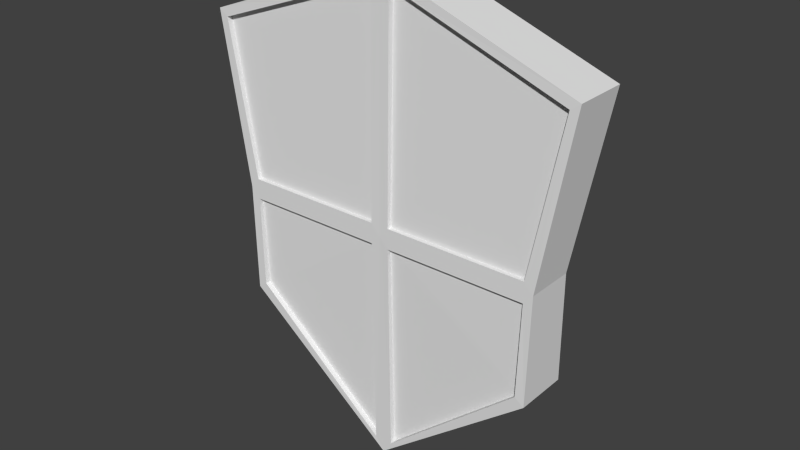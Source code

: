 # Source: Token.blend  (saved by Blender 2.74.0; exported with 4.5.12 LTS)
import bpy
from mathutils import Matrix  # noqa: F401  (used for matrix-valued properties, if any)

bpy.ops.wm.read_factory_settings(use_empty=True)
scene = bpy.context.scene
scene.name = 'Scene'

# ---- collections
col_collection_1 = bpy.data.collections.new('Collection 1'); scene.collection.children.link(col_collection_1)

# ---- materials (node trees are filled in below, after node groups)
mat_material = bpy.data.materials.new('Material')
mat_material.alpha_threshold = 0.0
mat_material.use_transparent_shadow = False
mat_material.roughness = 0.5
mat_material.line_color = (0.0, 0.0, 0.0, 1.0)

# ---- material node trees

# ---- world
world_world = bpy.data.worlds.new('World'); scene.world = world_world
world_world.color = (0.05088, 0.05088, 0.05088)
world_world.use_sun_shadow = False
world_world.sun_shadow_jitter_overblur = 0.0
world_world.cycles.sampling_method = 'MANUAL'
world_world.cycles.sample_map_resolution = 256

# ---- meshes
me_cube = bpy.data.meshes.new('Cube')
me_cube.from_pydata([(0.8516, 0.1242, -0.3111), (0.8516, -0.1638, -0.3111), (1.021, 0.1358, 1.185), (1.021, -0.1522, 1.185), (0.8639, 0.09987, 0.2761), (0.8639, -0.1612, 0.2761), (0.8139, -0.1612, 0.3307), (0.9705, -0.1537, 1.149), (0.05, -0.1456, 1.479), (0.05, -0.1612, 0.3307), (0.8016, -0.1651, -0.2748), (0.05, -0.1456, -0.927), (0.05, -0.1612, 0.2215), (0.8139, -0.1612, 0.2215), (0.8139, 0.09987, 0.3307), (0.9705, 0.1343, 1.149), (0.05, 0.1424, 1.479), (0.05, 0.09987, 0.3307), (0.8016, 0.1229, -0.2748), (0.05, 0.1424, -0.927), (0.8139, 0.09987, 0.2215), (0.05, 0.09987, 0.2215), (0.8139, 0.07811, 0.3307), (0.9705, 0.1043, 1.149), (0.05, 0.1124, 1.479), (0.05, 0.07811, 0.3307), (0.8016, 0.09294, -0.2748), (0.05, 0.1124, -0.927), (0.8139, 0.07811, 0.2215), (0.05, 0.07811, 0.2215), (0.8139, -0.1395, 0.3307), (0.9705, -0.1237, 1.149), (0.05, -0.1156, 1.479), (0.05, -0.1395, 0.3307), (0.8016, -0.1351, -0.2748), (0.05, -0.1156, -0.927), (0.05, -0.1395, 0.2215), (0.8139, -0.1395, 0.2215), (-0.8516, 0.1242, -0.3111), (-0.8516, -0.1638, -0.3111), (-1.021, 0.1358, 1.185), (-1.021, -0.1522, 1.185), (0.0, 0.1434, -1.0), (0.0, -0.1446, -1.0), (0.0, 0.1434, 1.552), (0.0, -0.1446, 1.552), (-0.8639, 0.09987, 0.2761), (-0.8639, -0.1612, 0.2761), (0.0, 0.09987, 0.2761), (0.0, -0.1612, 0.2761), (-0.8139, -0.1612, 0.3307), (-0.9705, -0.1537, 1.149), (-0.05, -0.1456, 1.479), (-0.05, -0.1612, 0.3307), (-0.8016, -0.1651, -0.2748), (-0.05, -0.1456, -0.927), (-0.05, -0.1612, 0.2215), (-0.8139, -0.1612, 0.2215), (-0.8139, 0.09987, 0.3307), (-0.9705, 0.1343, 1.149), (-0.05, 0.1424, 1.479), (-0.05, 0.09987, 0.3307), (-0.8016, 0.1229, -0.2748), (-0.05, 0.1424, -0.927), (-0.8139, 0.09987, 0.2215), (-0.05, 0.09987, 0.2215), (-0.8139, 0.07811, 0.3307), (-0.9705, 0.1043, 1.149), (-0.05, 0.1124, 1.479), (-0.05, 0.07811, 0.3307), (-0.8016, 0.09294, -0.2748), (-0.05, 0.1124, -0.927), (-0.8139, 0.07811, 0.2215), (-0.05, 0.07811, 0.2215), (-0.8139, -0.1395, 0.3307), (-0.9705, -0.1237, 1.149), (-0.05, -0.1156, 1.479), (-0.05, -0.1395, 0.3307), (-0.8016, -0.1351, -0.2748), (-0.05, -0.1156, -0.927), (-0.05, -0.1395, 0.2215), (-0.8139, -0.1395, 0.2215)], [], [(4, 2, 3, 5), (48, 4, 20, 21), (49, 5, 6, 9), (2, 44, 45, 3), (0, 1, 43, 42), (5, 49, 12, 13), (4, 48, 17, 14), (0, 4, 5, 1), (10, 13, 37, 34), (45, 49, 9, 8), (3, 45, 8, 7), (5, 3, 7, 6), (13, 12, 36, 37), (1, 5, 13, 10), (49, 43, 11, 12), (43, 1, 10, 11), (19, 21, 29, 27), (48, 44, 16, 17), (44, 2, 15, 16), (2, 4, 14, 15), (21, 20, 28, 29), (42, 48, 21, 19), (4, 0, 18, 20), (0, 42, 19, 18), (23, 22, 25, 24), (28, 26, 27, 29), (20, 18, 26, 28), (18, 19, 27, 26), (14, 17, 25, 22), (17, 16, 24, 25), (16, 15, 23, 24), (15, 14, 22, 23), (30, 31, 32, 33), (34, 37, 36, 35), (12, 11, 35, 36), (11, 10, 34, 35), (9, 6, 30, 33), (8, 9, 33, 32), (7, 8, 32, 31), (6, 7, 31, 30), (46, 47, 41, 40), (48, 65, 64, 46), (49, 53, 50, 47), (40, 41, 45, 44), (38, 42, 43, 39), (47, 57, 56, 49), (46, 58, 61, 48), (38, 39, 47, 46), (54, 78, 81, 57), (45, 52, 53, 49), (41, 51, 52, 45), (47, 50, 51, 41), (57, 81, 80, 56), (39, 54, 57, 47), (49, 56, 55, 43), (43, 55, 54, 39), (63, 71, 73, 65), (48, 61, 60, 44), (44, 60, 59, 40), (40, 59, 58, 46), (65, 73, 72, 64), (42, 63, 65, 48), (46, 64, 62, 38), (38, 62, 63, 42), (67, 68, 69, 66), (72, 73, 71, 70), (64, 72, 70, 62), (62, 70, 71, 63), (58, 66, 69, 61), (61, 69, 68, 60), (60, 68, 67, 59), (59, 67, 66, 58), (74, 77, 76, 75), (78, 79, 80, 81), (56, 80, 79, 55), (55, 79, 78, 54), (53, 77, 74, 50), (52, 76, 77, 53), (51, 75, 76, 52), (50, 74, 75, 51)])
_uv = me_cube.uv_layers.new(name='UVMap')
_uv.uv.foreach_set('vector', [0.9506, 0.1204, 0.9565, 0.3056, 0.8978, 0.3052, 0.8974, 0.12, 0.2025, 0.5804, 0.09181, 0.7171, 0.1069, 0.7162, 0.2047, 0.5953, 0.2603, 0.2082, 0.2603, 0.03232, 0.2714, 0.0425, 0.2714, 0.1981, 0.8561, 0.8595, 0.8561, 0.6517, 0.9147, 0.6521, 0.9147, 0.8599, 0.0004413, 0.7952, 0.0004413, 0.8538, 0.1738, 0.8499, 0.1738, 0.7912, 0.2603, 0.03232, 0.2603, 0.2082, 0.2492, 0.1981, 0.2492, 0.0425, 0.09181, 0.7171, 0.2025, 0.5804, 0.1874, 0.5813, 0.08957, 0.7022, 0.9565, 0.0008969, 0.9506, 0.1204, 0.8974, 0.12, 0.8978, 0.0004413, 0.5474, 0.4, 0.4463, 0.4008, 0.4463, 0.4052, 0.5474, 0.4061, 0.9258, 0.9115, 0.9258, 0.6517, 0.936, 0.6628, 0.936, 0.8967, 0.9588, 0.6517, 0.9588, 0.8725, 0.9483, 0.8579, 0.9484, 0.6587, 0.2603, 0.03232, 0.4454, 0.0004413, 0.4381, 0.01062, 0.2714, 0.0425, 0.7414, 0.3907, 0.7414, 0.2352, 0.737, 0.2352, 0.737, 0.3907, 0.1407, 0.03484, 0.2603, 0.03232, 0.2492, 0.0425, 0.1481, 0.04502, 0.2603, 0.2082, 0.0004413, 0.2082, 0.0153, 0.1981, 0.2492, 0.1981, 0.0004413, 0.2082, 0.1407, 0.03484, 0.1481, 0.04502, 0.0153, 0.1981, 0.9786, 0.6517, 0.9786, 0.8857, 0.9742, 0.8859, 0.9725, 0.6519, 0.2025, 0.5804, 0.0004413, 0.4169, 0.00559, 0.4342, 0.1874, 0.5813, 0.9635, 0.6377, 0.9635, 0.4169, 0.9531, 0.424, 0.953, 0.6231, 0.9716, 0.8395, 0.9716, 0.6517, 0.9597, 0.6609, 0.9628, 0.8305, 0.6019, 0.3877, 0.4463, 0.3877, 0.4463, 0.3921, 0.6019, 0.3921, 0.4045, 0.7438, 0.2025, 0.5804, 0.2047, 0.5953, 0.3865, 0.7424, 0.09181, 0.7171, 0.1864, 0.7904, 0.187, 0.7778, 0.1069, 0.7162, 0.1864, 0.7904, 0.4045, 0.7438, 0.3865, 0.7424, 0.187, 0.7778, 0.4726, 0.6044, 0.6392, 0.5725, 0.6392, 0.4169, 0.4054, 0.4169, 0.6811, 0.0004413, 0.6836, 0.1015, 0.8366, 0.2343, 0.8366, 0.0004413, 0.7669, 0.2353, 0.7652, 0.3365, 0.7713, 0.3363, 0.7713, 0.2352, 0.7221, 0.2353, 0.7221, 0.3884, 0.716, 0.3883, 0.716, 0.2352, 0.4463, 0.4116, 0.6019, 0.4116, 0.6019, 0.416, 0.4463, 0.416, 0.9763, 0.2223, 0.9763, 0.4563, 0.9702, 0.4561, 0.9718, 0.2221, 0.9749, 0.1879, 0.9749, 0.000495, 0.9688, 0.0004413, 0.9688, 0.1879, 0.6872, 0.4022, 0.6872, 0.2354, 0.6827, 0.2352, 0.6811, 0.4019, 0.6802, 0.3443, 0.5135, 0.3762, 0.4463, 0.1888, 0.6802, 0.1888, 0.7991, 0.518, 0.7965, 0.4169, 0.9521, 0.4169, 0.9521, 0.6508, 0.9926, 0.6517, 0.9926, 0.8856, 0.9865, 0.8856, 0.9881, 0.6517, 0.7361, 0.2353, 0.7361, 0.3884, 0.73, 0.3883, 0.73, 0.2352, 0.7467, 0.2352, 0.7467, 0.3907, 0.7423, 0.3907, 0.7423, 0.2352, 0.9996, 0.6518, 0.9996, 0.8856, 0.9951, 0.8856, 0.9935, 0.6517, 0.3481, 0.7912, 0.3481, 0.9787, 0.3542, 0.9787, 0.3542, 0.7913, 0.7081, 0.4019, 0.7081, 0.2352, 0.702, 0.2352, 0.7037, 0.4018, 0.8907, 0.1204, 0.8375, 0.12, 0.8379, 0.3052, 0.8966, 0.3056, 0.2025, 0.5804, 0.2175, 0.5794, 0.3153, 0.4585, 0.3131, 0.4436, 0.2603, 0.2082, 0.2714, 0.2184, 0.2714, 0.374, 0.2603, 0.3842, 0.8552, 0.8595, 0.7965, 0.8599, 0.7965, 0.6521, 0.8552, 0.6517, 0.3472, 0.7952, 0.1738, 0.7912, 0.1738, 0.8499, 0.3472, 0.8538, 0.2603, 0.3842, 0.2492, 0.374, 0.2492, 0.2184, 0.2603, 0.2082, 0.3131, 0.4436, 0.298, 0.4445, 0.2002, 0.5654, 0.2025, 0.5804, 0.8966, 0.0008969, 0.8379, 0.0004413, 0.8375, 0.12, 0.8907, 0.1204, 0.5474, 0.393, 0.5474, 0.3991, 0.4463, 0.3982, 0.4463, 0.3938, 0.9258, 0.9115, 0.9156, 0.8967, 0.9156, 0.6628, 0.9258, 0.6517, 0.9474, 0.8725, 0.937, 0.8654, 0.9368, 0.6663, 0.9474, 0.6517, 0.2603, 0.3842, 0.2714, 0.374, 0.4381, 0.4059, 0.4454, 0.416, 0.752, 0.2352, 0.7476, 0.2352, 0.7476, 0.3907, 0.752, 0.3907, 0.1407, 0.3816, 0.1481, 0.3715, 0.2492, 0.374, 0.2603, 0.3842, 0.2603, 0.2082, 0.2492, 0.2184, 0.0153, 0.2184, 0.0004413, 0.2082, 0.0004413, 0.2082, 0.0153, 0.2184, 0.1481, 0.3715, 0.1407, 0.3816, 0.9856, 0.6517, 0.9795, 0.6519, 0.9811, 0.8859, 0.9856, 0.8857, 0.2025, 0.5804, 0.2002, 0.5654, 0.0184, 0.4184, 0.0004413, 0.4169, 0.9679, 0.0004413, 0.9574, 0.01505, 0.9575, 0.2142, 0.9679, 0.2213, 0.9693, 0.2221, 0.9605, 0.2312, 0.9574, 0.4008, 0.9693, 0.41, 0.4463, 0.3771, 0.4463, 0.3815, 0.6019, 0.3815, 0.6019, 0.3771, 0.4045, 0.7438, 0.3993, 0.7265, 0.2175, 0.5794, 0.2025, 0.5804, 0.3131, 0.4436, 0.3153, 0.4585, 0.3923, 0.524, 0.4045, 0.5207, 0.4045, 0.5207, 0.3923, 0.524, 0.3993, 0.7265, 0.4045, 0.7438, 0.5135, 0.0004413, 0.4463, 0.1879, 0.6802, 0.1879, 0.6802, 0.03232, 0.6401, 0.6508, 0.7957, 0.6508, 0.7957, 0.4169, 0.6426, 0.5497, 0.7599, 0.2353, 0.7643, 0.2352, 0.7643, 0.3363, 0.7582, 0.3365, 0.7151, 0.3883, 0.709, 0.3884, 0.709, 0.2353, 0.7151, 0.2352, 0.6019, 0.3824, 0.6019, 0.3868, 0.4463, 0.3868, 0.4463, 0.3824, 0.9833, 0.2223, 0.9788, 0.2221, 0.9772, 0.4561, 0.9833, 0.4563, 0.9763, 0.4572, 0.9702, 0.4573, 0.9702, 0.6447, 0.9763, 0.6447, 0.6942, 0.4022, 0.6881, 0.4019, 0.6897, 0.2352, 0.6942, 0.2354, 0.6392, 0.6371, 0.6392, 0.7927, 0.4054, 0.7927, 0.4726, 0.6052, 0.6426, 0.7845, 0.7957, 0.6517, 0.7957, 0.8855, 0.6401, 0.8855, 0.9902, 0.2221, 0.9858, 0.2222, 0.9841, 0.4561, 0.9902, 0.456, 0.723, 0.2353, 0.7291, 0.2352, 0.7291, 0.3883, 0.723, 0.3884, 0.7574, 0.3907, 0.7529, 0.3907, 0.7529, 0.2352, 0.7574, 0.2352, 0.9972, 0.2222, 0.9911, 0.2221, 0.9928, 0.456, 0.9972, 0.4561, 0.3612, 0.7912, 0.3551, 0.7913, 0.3551, 0.9787, 0.3612, 0.9787, 0.7012, 0.4019, 0.6967, 0.4018, 0.695, 0.2352, 0.7012, 0.2352])
me_cube.materials.append(mat_material)
me_cube.use_remesh_preserve_volume = False
me_cube.use_remesh_preserve_attributes = False
me_cube.use_mirror_vertex_groups = False
me_cube.use_paint_bone_selection = False
me_cube.use_paint_mask = True
me_cube.update()

# ---- objects
ob_cube = bpy.data.objects.new('Cube', me_cube)

# ---- transforms, parenting, visibility, modifiers, constraints
ob_cube.location = (0.0, 0.0, 0.0)
ob_cube.lock_rotations_4d = False
ob_cube.empty_display_type = 'ARROWS'
ob_cube.lineart.crease_threshold = 0.0

# ---- collection membership
col_collection_1.objects.link(ob_cube)

# ---- scene / render settings (as saved in the file)
scene.frame_start = 1; scene.frame_end = 250; scene.frame_set(1)
scene.render.engine = 'BLENDER_EEVEE_NEXT'
scene.render.resolution_percentage = 50
scene.render.dither_intensity = 0.0
scene.cycles.use_denoising = False
scene.cycles.samples = 10
scene.cycles.sampling_pattern = 'TABULATED_SOBOL'
scene.cycles.light_sampling_threshold = 0.0
scene.cycles.use_adaptive_sampling = False
scene.cycles.use_light_tree = False
scene.cycles.blur_glossy = 0.0
scene.cycles.pixel_filter_type = 'GAUSSIAN'
scene.cycles.sample_clamp_indirect = 0.0
scene.view_settings.view_transform = 'Standard'
bpy.context.view_layer.update()

# ---- added for rendering (the .blend has no active camera and no usable light): camera, sun
cam_auto = bpy.data.cameras.new('AutoCamera')
cam_auto.lens = 50.0
cam_auto.sensor_width = 36.0
cam_auto.clip_end = 1000.0
ob_auto_camera = bpy.data.objects.new('AutoCamera', cam_auto)
scene.collection.objects.link(ob_auto_camera)
ob_auto_camera.location = (3.03701, -3.65523, 2.70571)
ob_auto_camera.rotation_euler = (1.09748, -7.21219e-08, 0.694738)
scene.camera = ob_auto_camera
light_auto_sun = bpy.data.lights.new('AutoSun', 'SUN')
light_auto_sun.energy = 3.0
light_auto_sun.angle = 0.0523599
ob_auto_sun = bpy.data.objects.new('AutoSun', light_auto_sun)
scene.collection.objects.link(ob_auto_sun)
ob_auto_sun.rotation_euler = (0.872665, 0.174533, 0.523599)
bpy.context.view_layer.update()
